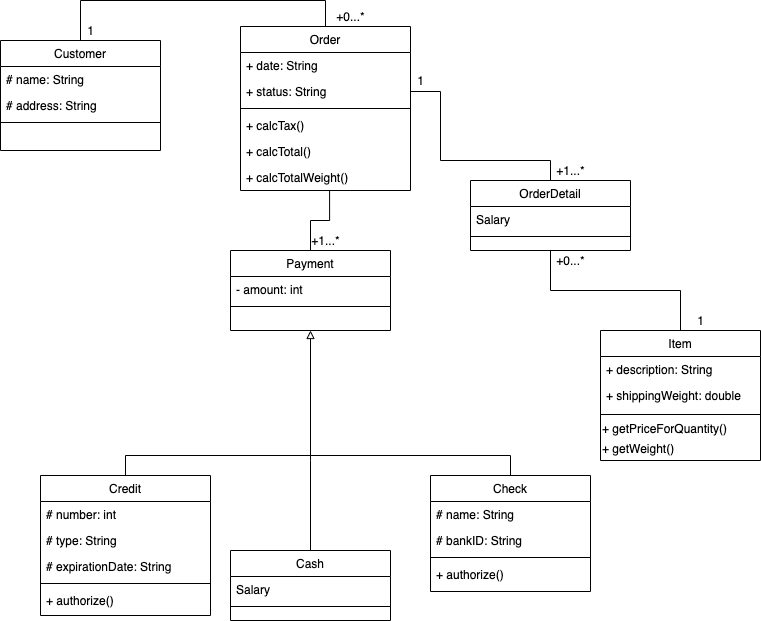

The diagram above was exported from draw.io. Its source (the exported page's mxGraphModel, read from the mxfile embedded in the PNG):
<mxGraphModel dx="1773" dy="589" grid="1" gridSize="10" guides="1" tooltips="1" connect="1" arrows="1" fold="1" page="1" pageScale="1" pageWidth="827" pageHeight="1169" math="0" shadow="0">
  <root>
    <mxCell id="WIyWlLk6GJQsqaUBKTNV-0" />
    <mxCell id="WIyWlLk6GJQsqaUBKTNV-1" parent="WIyWlLk6GJQsqaUBKTNV-0" />
    <mxCell id="dtHuz1XMKrNfmdPAIOBg-39" style="edgeStyle=orthogonalEdgeStyle;rounded=0;orthogonalLoop=1;jettySize=auto;html=1;exitX=0.5;exitY=0;exitDx=0;exitDy=0;entryX=0.5;entryY=0;entryDx=0;entryDy=0;startArrow=none;startFill=0;endArrow=none;endFill=0;" parent="WIyWlLk6GJQsqaUBKTNV-1" source="zkfFHV4jXpPFQw0GAbJ--0" target="zkfFHV4jXpPFQw0GAbJ--17" edge="1">
      <mxGeometry relative="1" as="geometry">
        <Array as="points">
          <mxPoint x="-10" y="110" />
          <mxPoint x="235" y="110" />
        </Array>
      </mxGeometry>
    </mxCell>
    <mxCell id="zkfFHV4jXpPFQw0GAbJ--0" value="Customer" style="swimlane;fontStyle=0;align=center;verticalAlign=top;childLayout=stackLayout;horizontal=1;startSize=26;horizontalStack=0;resizeParent=1;resizeLast=0;collapsible=1;marginBottom=0;rounded=0;shadow=0;strokeWidth=1;" parent="WIyWlLk6GJQsqaUBKTNV-1" vertex="1">
      <mxGeometry x="-90" y="150" width="160" height="110" as="geometry">
        <mxRectangle x="230" y="140" width="160" height="26" as="alternateBounds" />
      </mxGeometry>
    </mxCell>
    <mxCell id="zkfFHV4jXpPFQw0GAbJ--1" value="# name: String" style="text;align=left;verticalAlign=top;spacingLeft=4;spacingRight=4;overflow=hidden;rotatable=0;points=[[0,0.5],[1,0.5]];portConstraint=eastwest;" parent="zkfFHV4jXpPFQw0GAbJ--0" vertex="1">
      <mxGeometry y="26" width="160" height="26" as="geometry" />
    </mxCell>
    <mxCell id="zkfFHV4jXpPFQw0GAbJ--2" value="# address: String" style="text;align=left;verticalAlign=top;spacingLeft=4;spacingRight=4;overflow=hidden;rotatable=0;points=[[0,0.5],[1,0.5]];portConstraint=eastwest;rounded=0;shadow=0;html=0;" parent="zkfFHV4jXpPFQw0GAbJ--0" vertex="1">
      <mxGeometry y="52" width="160" height="26" as="geometry" />
    </mxCell>
    <mxCell id="zkfFHV4jXpPFQw0GAbJ--4" value="" style="line;html=1;strokeWidth=1;align=left;verticalAlign=middle;spacingTop=-1;spacingLeft=3;spacingRight=3;rotatable=0;labelPosition=right;points=[];portConstraint=eastwest;" parent="zkfFHV4jXpPFQw0GAbJ--0" vertex="1">
      <mxGeometry y="78" width="160" height="8" as="geometry" />
    </mxCell>
    <mxCell id="dtHuz1XMKrNfmdPAIOBg-4" style="rounded=0;orthogonalLoop=1;jettySize=auto;html=1;exitX=0.5;exitY=0;exitDx=0;exitDy=0;entryX=0.524;entryY=1;entryDx=0;entryDy=0;entryPerimeter=0;edgeStyle=orthogonalEdgeStyle;endArrow=none;endFill=0;" parent="WIyWlLk6GJQsqaUBKTNV-1" source="zkfFHV4jXpPFQw0GAbJ--6" target="dtHuz1XMKrNfmdPAIOBg-2" edge="1">
      <mxGeometry relative="1" as="geometry" />
    </mxCell>
    <mxCell id="dtHuz1XMKrNfmdPAIOBg-9" style="edgeStyle=orthogonalEdgeStyle;rounded=0;orthogonalLoop=1;jettySize=auto;html=1;exitX=0.5;exitY=1;exitDx=0;exitDy=0;endArrow=none;endFill=0;startArrow=block;startFill=0;" parent="WIyWlLk6GJQsqaUBKTNV-1" source="zkfFHV4jXpPFQw0GAbJ--6" edge="1">
      <mxGeometry relative="1" as="geometry">
        <mxPoint x="220" y="570" as="targetPoint" />
      </mxGeometry>
    </mxCell>
    <mxCell id="zkfFHV4jXpPFQw0GAbJ--6" value="Payment" style="swimlane;fontStyle=0;align=center;verticalAlign=top;childLayout=stackLayout;horizontal=1;startSize=26;horizontalStack=0;resizeParent=1;resizeLast=0;collapsible=1;marginBottom=0;rounded=0;shadow=0;strokeWidth=1;" parent="WIyWlLk6GJQsqaUBKTNV-1" vertex="1">
      <mxGeometry x="140" y="360" width="160" height="80" as="geometry">
        <mxRectangle x="130" y="380" width="160" height="26" as="alternateBounds" />
      </mxGeometry>
    </mxCell>
    <mxCell id="zkfFHV4jXpPFQw0GAbJ--7" value="- amount: int" style="text;align=left;verticalAlign=top;spacingLeft=4;spacingRight=4;overflow=hidden;rotatable=0;points=[[0,0.5],[1,0.5]];portConstraint=eastwest;" parent="zkfFHV4jXpPFQw0GAbJ--6" vertex="1">
      <mxGeometry y="26" width="160" height="26" as="geometry" />
    </mxCell>
    <mxCell id="zkfFHV4jXpPFQw0GAbJ--9" value="" style="line;html=1;strokeWidth=1;align=left;verticalAlign=middle;spacingTop=-1;spacingLeft=3;spacingRight=3;rotatable=0;labelPosition=right;points=[];portConstraint=eastwest;" parent="zkfFHV4jXpPFQw0GAbJ--6" vertex="1">
      <mxGeometry y="52" width="160" height="8" as="geometry" />
    </mxCell>
    <mxCell id="dtHuz1XMKrNfmdPAIOBg-7" style="edgeStyle=orthogonalEdgeStyle;rounded=0;orthogonalLoop=1;jettySize=auto;html=1;entryX=0.5;entryY=0;entryDx=0;entryDy=0;endArrow=none;endFill=0;exitX=0.5;exitY=0;exitDx=0;exitDy=0;" parent="WIyWlLk6GJQsqaUBKTNV-1" source="dtHuz1XMKrNfmdPAIOBg-22" target="dgmMnPyC1cf0m6Kjj42E-9" edge="1">
      <mxGeometry relative="1" as="geometry">
        <mxPoint x="70" y="520" as="sourcePoint" />
      </mxGeometry>
    </mxCell>
    <mxCell id="zkfFHV4jXpPFQw0GAbJ--17" value="Order" style="swimlane;fontStyle=0;align=center;verticalAlign=top;childLayout=stackLayout;horizontal=1;startSize=26;horizontalStack=0;resizeParent=1;resizeLast=0;collapsible=1;marginBottom=0;rounded=0;shadow=0;strokeWidth=1;" parent="WIyWlLk6GJQsqaUBKTNV-1" vertex="1">
      <mxGeometry x="150" y="136" width="170" height="164" as="geometry">
        <mxRectangle x="550" y="140" width="160" height="26" as="alternateBounds" />
      </mxGeometry>
    </mxCell>
    <mxCell id="zkfFHV4jXpPFQw0GAbJ--18" value="+ date: String" style="text;align=left;verticalAlign=top;spacingLeft=4;spacingRight=4;overflow=hidden;rotatable=0;points=[[0,0.5],[1,0.5]];portConstraint=eastwest;" parent="zkfFHV4jXpPFQw0GAbJ--17" vertex="1">
      <mxGeometry y="26" width="170" height="26" as="geometry" />
    </mxCell>
    <mxCell id="zkfFHV4jXpPFQw0GAbJ--19" value="+ status: String" style="text;align=left;verticalAlign=top;spacingLeft=4;spacingRight=4;overflow=hidden;rotatable=0;points=[[0,0.5],[1,0.5]];portConstraint=eastwest;rounded=0;shadow=0;html=0;" parent="zkfFHV4jXpPFQw0GAbJ--17" vertex="1">
      <mxGeometry y="52" width="170" height="26" as="geometry" />
    </mxCell>
    <mxCell id="zkfFHV4jXpPFQw0GAbJ--23" value="" style="line;html=1;strokeWidth=1;align=left;verticalAlign=middle;spacingTop=-1;spacingLeft=3;spacingRight=3;rotatable=0;labelPosition=right;points=[];portConstraint=eastwest;" parent="zkfFHV4jXpPFQw0GAbJ--17" vertex="1">
      <mxGeometry y="78" width="170" height="8" as="geometry" />
    </mxCell>
    <mxCell id="zkfFHV4jXpPFQw0GAbJ--24" value="+ calcTax()" style="text;align=left;verticalAlign=top;spacingLeft=4;spacingRight=4;overflow=hidden;rotatable=0;points=[[0,0.5],[1,0.5]];portConstraint=eastwest;" parent="zkfFHV4jXpPFQw0GAbJ--17" vertex="1">
      <mxGeometry y="86" width="170" height="26" as="geometry" />
    </mxCell>
    <mxCell id="zkfFHV4jXpPFQw0GAbJ--25" value="+ calcTotal()" style="text;align=left;verticalAlign=top;spacingLeft=4;spacingRight=4;overflow=hidden;rotatable=0;points=[[0,0.5],[1,0.5]];portConstraint=eastwest;" parent="zkfFHV4jXpPFQw0GAbJ--17" vertex="1">
      <mxGeometry y="112" width="170" height="26" as="geometry" />
    </mxCell>
    <mxCell id="dtHuz1XMKrNfmdPAIOBg-2" value="+ calcTotalWeight()" style="text;align=left;verticalAlign=top;spacingLeft=4;spacingRight=4;overflow=hidden;rotatable=0;points=[[0,0.5],[1,0.5]];portConstraint=eastwest;" parent="zkfFHV4jXpPFQw0GAbJ--17" vertex="1">
      <mxGeometry y="138" width="170" height="26" as="geometry" />
    </mxCell>
    <mxCell id="dtHuz1XMKrNfmdPAIOBg-8" style="edgeStyle=orthogonalEdgeStyle;rounded=0;orthogonalLoop=1;jettySize=auto;html=1;exitX=0.5;exitY=0;exitDx=0;exitDy=0;endArrow=none;endFill=0;" parent="WIyWlLk6GJQsqaUBKTNV-1" source="dgmMnPyC1cf0m6Kjj42E-0" edge="1">
      <mxGeometry relative="1" as="geometry">
        <mxPoint x="220" y="570" as="targetPoint" />
      </mxGeometry>
    </mxCell>
    <mxCell id="dgmMnPyC1cf0m6Kjj42E-0" value="Cash" style="swimlane;fontStyle=0;align=center;verticalAlign=top;childLayout=stackLayout;horizontal=1;startSize=26;horizontalStack=0;resizeParent=1;resizeLast=0;collapsible=1;marginBottom=0;rounded=0;shadow=0;strokeWidth=1;" parent="WIyWlLk6GJQsqaUBKTNV-1" vertex="1">
      <mxGeometry x="140" y="660" width="160" height="70" as="geometry">
        <mxRectangle x="340" y="380" width="170" height="26" as="alternateBounds" />
      </mxGeometry>
    </mxCell>
    <mxCell id="dgmMnPyC1cf0m6Kjj42E-1" value="Salary" style="text;align=left;verticalAlign=top;spacingLeft=4;spacingRight=4;overflow=hidden;rotatable=0;points=[[0,0.5],[1,0.5]];portConstraint=eastwest;" parent="dgmMnPyC1cf0m6Kjj42E-0" vertex="1">
      <mxGeometry y="26" width="160" height="26" as="geometry" />
    </mxCell>
    <mxCell id="dgmMnPyC1cf0m6Kjj42E-2" value="" style="line;html=1;strokeWidth=1;align=left;verticalAlign=middle;spacingTop=-1;spacingLeft=3;spacingRight=3;rotatable=0;labelPosition=right;points=[];portConstraint=eastwest;" parent="dgmMnPyC1cf0m6Kjj42E-0" vertex="1">
      <mxGeometry y="52" width="160" height="8" as="geometry" />
    </mxCell>
    <mxCell id="dgmMnPyC1cf0m6Kjj42E-3" value="Item" style="swimlane;fontStyle=0;align=center;verticalAlign=top;childLayout=stackLayout;horizontal=1;startSize=26;horizontalStack=0;resizeParent=1;resizeLast=0;collapsible=1;marginBottom=0;rounded=0;shadow=0;strokeWidth=1;" parent="WIyWlLk6GJQsqaUBKTNV-1" vertex="1">
      <mxGeometry x="510" y="440" width="160" height="130" as="geometry">
        <mxRectangle x="340" y="380" width="170" height="26" as="alternateBounds" />
      </mxGeometry>
    </mxCell>
    <mxCell id="dgmMnPyC1cf0m6Kjj42E-4" value="+ description: String" style="text;align=left;verticalAlign=top;spacingLeft=4;spacingRight=4;overflow=hidden;rotatable=0;points=[[0,0.5],[1,0.5]];portConstraint=eastwest;" parent="dgmMnPyC1cf0m6Kjj42E-3" vertex="1">
      <mxGeometry y="26" width="160" height="26" as="geometry" />
    </mxCell>
    <mxCell id="dtHuz1XMKrNfmdPAIOBg-36" value="+ shippingWeight: double" style="text;align=left;verticalAlign=top;spacingLeft=4;spacingRight=4;overflow=hidden;rotatable=0;points=[[0,0.5],[1,0.5]];portConstraint=eastwest;" parent="dgmMnPyC1cf0m6Kjj42E-3" vertex="1">
      <mxGeometry y="52" width="160" height="28" as="geometry" />
    </mxCell>
    <mxCell id="dgmMnPyC1cf0m6Kjj42E-5" value="" style="line;html=1;strokeWidth=1;align=left;verticalAlign=middle;spacingTop=-1;spacingLeft=3;spacingRight=3;rotatable=0;labelPosition=right;points=[];portConstraint=eastwest;" parent="dgmMnPyC1cf0m6Kjj42E-3" vertex="1">
      <mxGeometry y="80" width="160" height="8" as="geometry" />
    </mxCell>
    <mxCell id="dtHuz1XMKrNfmdPAIOBg-37" value="+ getPriceForQuantity()" style="text;html=1;align=left;verticalAlign=middle;resizable=0;points=[];autosize=1;" parent="dgmMnPyC1cf0m6Kjj42E-3" vertex="1">
      <mxGeometry y="88" width="160" height="20" as="geometry" />
    </mxCell>
    <mxCell id="dtHuz1XMKrNfmdPAIOBg-38" value="+ getWeight()" style="text;html=1;align=left;verticalAlign=middle;resizable=0;points=[];autosize=1;" parent="dgmMnPyC1cf0m6Kjj42E-3" vertex="1">
      <mxGeometry y="108" width="160" height="20" as="geometry" />
    </mxCell>
    <mxCell id="dtHuz1XMKrNfmdPAIOBg-33" style="edgeStyle=orthogonalEdgeStyle;rounded=0;orthogonalLoop=1;jettySize=auto;html=1;exitX=0.5;exitY=1;exitDx=0;exitDy=0;entryX=0.5;entryY=0;entryDx=0;entryDy=0;startArrow=none;startFill=0;endArrow=none;endFill=0;" parent="WIyWlLk6GJQsqaUBKTNV-1" source="dgmMnPyC1cf0m6Kjj42E-6" target="dgmMnPyC1cf0m6Kjj42E-3" edge="1">
      <mxGeometry relative="1" as="geometry" />
    </mxCell>
    <mxCell id="dgmMnPyC1cf0m6Kjj42E-6" value="OrderDetail" style="swimlane;fontStyle=0;align=center;verticalAlign=top;childLayout=stackLayout;horizontal=1;startSize=26;horizontalStack=0;resizeParent=1;resizeLast=0;collapsible=1;marginBottom=0;rounded=0;shadow=0;strokeWidth=1;" parent="WIyWlLk6GJQsqaUBKTNV-1" vertex="1">
      <mxGeometry x="380" y="290" width="160" height="70" as="geometry">
        <mxRectangle x="340" y="380" width="170" height="26" as="alternateBounds" />
      </mxGeometry>
    </mxCell>
    <mxCell id="dgmMnPyC1cf0m6Kjj42E-7" value="Salary" style="text;align=left;verticalAlign=top;spacingLeft=4;spacingRight=4;overflow=hidden;rotatable=0;points=[[0,0.5],[1,0.5]];portConstraint=eastwest;" parent="dgmMnPyC1cf0m6Kjj42E-6" vertex="1">
      <mxGeometry y="26" width="160" height="26" as="geometry" />
    </mxCell>
    <mxCell id="dgmMnPyC1cf0m6Kjj42E-8" value="" style="line;html=1;strokeWidth=1;align=left;verticalAlign=middle;spacingTop=-1;spacingLeft=3;spacingRight=3;rotatable=0;labelPosition=right;points=[];portConstraint=eastwest;" parent="dgmMnPyC1cf0m6Kjj42E-6" vertex="1">
      <mxGeometry y="52" width="160" height="8" as="geometry" />
    </mxCell>
    <mxCell id="dgmMnPyC1cf0m6Kjj42E-9" value="Check" style="swimlane;fontStyle=0;align=center;verticalAlign=top;childLayout=stackLayout;horizontal=1;startSize=26;horizontalStack=0;resizeParent=1;resizeLast=0;collapsible=1;marginBottom=0;rounded=0;shadow=0;strokeWidth=1;" parent="WIyWlLk6GJQsqaUBKTNV-1" vertex="1">
      <mxGeometry x="340" y="585" width="160" height="116" as="geometry">
        <mxRectangle x="340" y="380" width="170" height="26" as="alternateBounds" />
      </mxGeometry>
    </mxCell>
    <mxCell id="dgmMnPyC1cf0m6Kjj42E-10" value="# name: String" style="text;align=left;verticalAlign=top;spacingLeft=4;spacingRight=4;overflow=hidden;rotatable=0;points=[[0,0.5],[1,0.5]];portConstraint=eastwest;" parent="dgmMnPyC1cf0m6Kjj42E-9" vertex="1">
      <mxGeometry y="26" width="160" height="26" as="geometry" />
    </mxCell>
    <mxCell id="dtHuz1XMKrNfmdPAIOBg-16" value="# bankID: String" style="text;align=left;verticalAlign=top;spacingLeft=4;spacingRight=4;overflow=hidden;rotatable=0;points=[[0,0.5],[1,0.5]];portConstraint=eastwest;" parent="dgmMnPyC1cf0m6Kjj42E-9" vertex="1">
      <mxGeometry y="52" width="160" height="26" as="geometry" />
    </mxCell>
    <mxCell id="dgmMnPyC1cf0m6Kjj42E-11" value="" style="line;html=1;strokeWidth=1;align=left;verticalAlign=middle;spacingTop=-1;spacingLeft=3;spacingRight=3;rotatable=0;labelPosition=right;points=[];portConstraint=eastwest;" parent="dgmMnPyC1cf0m6Kjj42E-9" vertex="1">
      <mxGeometry y="78" width="160" height="8" as="geometry" />
    </mxCell>
    <mxCell id="dtHuz1XMKrNfmdPAIOBg-19" value="+ authorize()" style="text;align=left;verticalAlign=top;spacingLeft=4;spacingRight=4;overflow=hidden;rotatable=0;points=[[0,0.5],[1,0.5]];portConstraint=eastwest;" parent="dgmMnPyC1cf0m6Kjj42E-9" vertex="1">
      <mxGeometry y="86" width="160" height="26" as="geometry" />
    </mxCell>
    <mxCell id="dtHuz1XMKrNfmdPAIOBg-6" value="+1...*" style="text;html=1;align=center;verticalAlign=middle;resizable=0;points=[];autosize=1;" parent="WIyWlLk6GJQsqaUBKTNV-1" vertex="1">
      <mxGeometry x="215" y="340" width="40" height="20" as="geometry" />
    </mxCell>
    <mxCell id="dtHuz1XMKrNfmdPAIOBg-22" value="Credit" style="swimlane;fontStyle=0;align=center;verticalAlign=top;childLayout=stackLayout;horizontal=1;startSize=26;horizontalStack=0;resizeParent=1;resizeLast=0;collapsible=1;marginBottom=0;rounded=0;shadow=0;strokeWidth=1;" parent="WIyWlLk6GJQsqaUBKTNV-1" vertex="1">
      <mxGeometry x="-50" y="585" width="170" height="140" as="geometry">
        <mxRectangle x="550" y="140" width="160" height="26" as="alternateBounds" />
      </mxGeometry>
    </mxCell>
    <mxCell id="dtHuz1XMKrNfmdPAIOBg-23" value="# number: int" style="text;align=left;verticalAlign=top;spacingLeft=4;spacingRight=4;overflow=hidden;rotatable=0;points=[[0,0.5],[1,0.5]];portConstraint=eastwest;" parent="dtHuz1XMKrNfmdPAIOBg-22" vertex="1">
      <mxGeometry y="26" width="170" height="26" as="geometry" />
    </mxCell>
    <mxCell id="dtHuz1XMKrNfmdPAIOBg-24" value="# type: String" style="text;align=left;verticalAlign=top;spacingLeft=4;spacingRight=4;overflow=hidden;rotatable=0;points=[[0,0.5],[1,0.5]];portConstraint=eastwest;rounded=0;shadow=0;html=0;" parent="dtHuz1XMKrNfmdPAIOBg-22" vertex="1">
      <mxGeometry y="52" width="170" height="26" as="geometry" />
    </mxCell>
    <mxCell id="dtHuz1XMKrNfmdPAIOBg-26" value="# expirationDate: String" style="text;align=left;verticalAlign=top;spacingLeft=4;spacingRight=4;overflow=hidden;rotatable=0;points=[[0,0.5],[1,0.5]];portConstraint=eastwest;" parent="dtHuz1XMKrNfmdPAIOBg-22" vertex="1">
      <mxGeometry y="78" width="170" height="26" as="geometry" />
    </mxCell>
    <mxCell id="dtHuz1XMKrNfmdPAIOBg-25" value="" style="line;html=1;strokeWidth=1;align=left;verticalAlign=middle;spacingTop=-1;spacingLeft=3;spacingRight=3;rotatable=0;labelPosition=right;points=[];portConstraint=eastwest;" parent="dtHuz1XMKrNfmdPAIOBg-22" vertex="1">
      <mxGeometry y="104" width="170" height="8" as="geometry" />
    </mxCell>
    <mxCell id="dtHuz1XMKrNfmdPAIOBg-27" value="+ authorize()" style="text;align=left;verticalAlign=top;spacingLeft=4;spacingRight=4;overflow=hidden;rotatable=0;points=[[0,0.5],[1,0.5]];portConstraint=eastwest;" parent="dtHuz1XMKrNfmdPAIOBg-22" vertex="1">
      <mxGeometry y="112" width="170" height="26" as="geometry" />
    </mxCell>
    <mxCell id="dtHuz1XMKrNfmdPAIOBg-31" style="edgeStyle=orthogonalEdgeStyle;rounded=0;orthogonalLoop=1;jettySize=auto;html=1;exitX=1;exitY=0.5;exitDx=0;exitDy=0;entryX=0.5;entryY=0;entryDx=0;entryDy=0;startArrow=none;startFill=0;endArrow=none;endFill=0;" parent="WIyWlLk6GJQsqaUBKTNV-1" source="zkfFHV4jXpPFQw0GAbJ--19" target="dgmMnPyC1cf0m6Kjj42E-6" edge="1">
      <mxGeometry relative="1" as="geometry">
        <Array as="points">
          <mxPoint x="350" y="201" />
          <mxPoint x="350" y="270" />
          <mxPoint x="460" y="270" />
        </Array>
      </mxGeometry>
    </mxCell>
    <mxCell id="dtHuz1XMKrNfmdPAIOBg-32" value="+1...*" style="text;html=1;align=center;verticalAlign=middle;resizable=0;points=[];autosize=1;" parent="WIyWlLk6GJQsqaUBKTNV-1" vertex="1">
      <mxGeometry x="460" y="270" width="40" height="20" as="geometry" />
    </mxCell>
    <mxCell id="dtHuz1XMKrNfmdPAIOBg-34" value="1" style="text;html=1;align=center;verticalAlign=middle;resizable=0;points=[];autosize=1;" parent="WIyWlLk6GJQsqaUBKTNV-1" vertex="1">
      <mxGeometry x="600" y="420" width="20" height="20" as="geometry" />
    </mxCell>
    <mxCell id="dtHuz1XMKrNfmdPAIOBg-35" value="1" style="text;html=1;align=center;verticalAlign=middle;resizable=0;points=[];autosize=1;" parent="WIyWlLk6GJQsqaUBKTNV-1" vertex="1">
      <mxGeometry x="320" y="180" width="20" height="20" as="geometry" />
    </mxCell>
    <mxCell id="dtHuz1XMKrNfmdPAIOBg-40" value="+0...*" style="text;html=1;align=center;verticalAlign=middle;resizable=0;points=[];autosize=1;" parent="WIyWlLk6GJQsqaUBKTNV-1" vertex="1">
      <mxGeometry x="240" y="116" width="40" height="20" as="geometry" />
    </mxCell>
    <mxCell id="dtHuz1XMKrNfmdPAIOBg-41" value="1" style="text;html=1;align=center;verticalAlign=middle;resizable=0;points=[];autosize=1;" parent="WIyWlLk6GJQsqaUBKTNV-1" vertex="1">
      <mxGeometry x="-10" y="130" width="20" height="20" as="geometry" />
    </mxCell>
    <mxCell id="dtHuz1XMKrNfmdPAIOBg-42" value="+0...*" style="text;html=1;align=center;verticalAlign=middle;resizable=0;points=[];autosize=1;" parent="WIyWlLk6GJQsqaUBKTNV-1" vertex="1">
      <mxGeometry x="460" y="360" width="40" height="20" as="geometry" />
    </mxCell>
  </root>
</mxGraphModel>